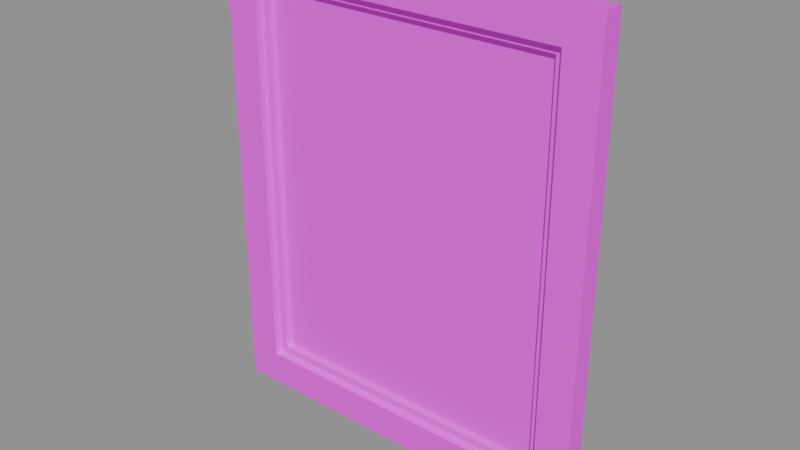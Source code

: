 # Source: Painting_Still_Life.blend  (saved by Blender 5.2.44; exported with 4.5.12 LTS)
import bpy
from mathutils import Matrix  # noqa: F401  (used for matrix-valued properties, if any)

bpy.ops.wm.read_factory_settings(use_empty=True)
scene = bpy.context.scene
scene.name = 'Scene'

# ---- images (referenced by path relative to the original .blend; pixels are not part of the script)
import os
ASSET_DIR = os.environ.get("B2B_ASSET_DIR", "")  # directory of the original .blend (textures are referenced by path, not embedded)
HERE = os.path.dirname(os.path.abspath(__file__))  # packed textures are extracted next to this script under _unpacked/

def load_image(name, relpath, width, height, colorspace="sRGB"):
    """Load a texture the original file referenced (path relative to the .blend, or extracted next to this script)."""
    p = next((c for c in (os.path.join(HERE, relpath), os.path.join(ASSET_DIR, relpath)) if relpath and os.path.exists(c)), "")
    if p:
        img = bpy.data.images.load(p, check_existing=True)
        img.name = name
    else:  # same state as the original file: an image datablock whose file is absent (Cycles renders it pink)
        img = bpy.data.images.new(name, width, height)
        img.source = "FILE"
        img.filepath = "//" + (relpath or name)
    img.colorspace_settings.name = colorspace
    return img
img_paintings_png = load_image('Paintings.png', 'Paintings.png', 1024, 1024, 'sRGB')
img_ts___wood_plank___albedo_png = load_image('TS - Wood plank - Albedo.png', 'TS - Wood plank - Albedo.png', 1024, 1024, 'sRGB')

# ---- materials (node trees are filled in below, after node groups)
mat_mat_painting = bpy.data.materials.new('MAT_Painting')
mat_mat_woodplank = bpy.data.materials.new('MAT_WoodPlank')

# ---- material node trees
mat_mat_painting.use_nodes = True; mat_mat_painting.node_tree.nodes.clear()
_N = mat_mat_painting.node_tree.nodes; _L = mat_mat_painting.node_tree.links
n0 = _N.new('ShaderNodeBsdfPrincipled'); n0.name = 'Principled BSDF'; n0.location = (-200, 100)
n0.inputs[2].default_value = 0.8
n0.inputs[10].default_value = 0.005
n1 = _N.new('ShaderNodeOutputMaterial'); n1.name = 'Material Output'; n1.location = (200, 100)
n2 = _N.new('ShaderNodeTexImage'); n2.name = 'Image Texture'; n2.location = (0, 0)
n2.image = img_paintings_png
_L.new(n0.outputs[0], n1.inputs[0])
_L.new(n2.outputs[0], n0.inputs[0])
n1.is_active_output = True
mat_mat_woodplank.use_nodes = True; mat_mat_woodplank.node_tree.nodes.clear()
_N = mat_mat_woodplank.node_tree.nodes; _L = mat_mat_woodplank.node_tree.links
n0 = _N.new('ShaderNodeBsdfPrincipled'); n0.name = 'Principled BSDF'; n0.location = (-200, 100)
n0.inputs[2].default_value = 0.831
n0.inputs[10].default_value = 0.005
n1 = _N.new('ShaderNodeOutputMaterial'); n1.name = 'Material Output'; n1.location = (200, 100)
n2 = _N.new('ShaderNodeTexImage'); n2.name = 'Image Texture'; n2.location = (-490, 80)
n2.image = img_ts___wood_plank___albedo_png
_L.new(n0.outputs[0], n1.inputs[0])
_L.new(n2.outputs[0], n0.inputs[0])
n1.is_active_output = True

# ---- meshes
me_painting = bpy.data.meshes.new('Painting')
me_painting.from_pydata([(-0.42, -0.018, -0.525), (0.42, -0.018, -0.525), (0.42, -0.018, 0.525), (-0.42, -0.018, 0.525)], [], [(0, 1, 2, 3)])
_uv = me_painting.uv_layers.new(name='UVMap')
_uv.uv.foreach_set('vector', [0.504, 0.504, 0.896, 0.504, 0.896, 0.996, 0.504, 0.996])
me_painting.materials.append(mat_mat_painting)
me_painting.update()
me_woodplank = bpy.data.meshes.new('WoodPlank')
me_woodplank.from_pydata([(-0.4275, -0.015, -0.5325), (-0.4275, 0.0, -0.5325), (-0.4275, -0.015, 0.5325), (-0.4275, 0.0, 0.5325), (0.4275, -0.015, -0.5325), (0.4275, 0.0, -0.5325), (0.4275, -0.015, 0.5325), (0.4275, 0.0, 0.5325), (-0.51, -0.0525, 0.525), (-0.51, 0.0, 0.525), (-0.51, -0.0525, 0.615), (-0.51, 0.0, 0.615), (0.51, -0.0525, 0.525), (0.51, 0.0, 0.525), (0.51, -0.0525, 0.615), (0.51, 0.0, 0.615), (-0.51, -0.0525, -0.615), (-0.51, 0.0, -0.615), (-0.51, -0.0525, -0.525), (-0.51, 0.0, -0.525), (0.51, -0.0525, -0.615), (0.51, 0.0, -0.615), (0.51, -0.0525, -0.525), (0.51, 0.0, -0.525), (-0.51, -0.0525, -0.525), (-0.51, 0.0, -0.525), (-0.42, -0.0525, -0.525), (-0.42, 0.0, -0.525), (-0.51, -0.0525, 0.525), (-0.51, 0.0, 0.525), (-0.42, -0.0525, 0.525), (-0.42, 0.0, 0.525), (0.42, -0.0525, -0.525), (0.42, 0.0, -0.525), (0.51, -0.0525, -0.525), (0.51, 0.0, -0.525), (0.42, -0.0525, 0.525), (0.42, 0.0, 0.525), (0.51, -0.0525, 0.525), (0.51, 0.0, 0.525), (-0.42, -0.0345, 0.5025), (-0.42, -0.018, 0.5025), (-0.42, -0.0345, 0.525), (-0.42, -0.018, 0.525), (0.42, -0.0345, 0.5025), (0.42, -0.018, 0.5025), (0.42, -0.0345, 0.525), (0.42, -0.018, 0.525), (-0.42, -0.0345, -0.525), (-0.42, -0.018, -0.525), (-0.42, -0.0345, -0.5025), (-0.42, -0.018, -0.5025), (0.42, -0.0345, -0.525), (0.42, -0.018, -0.525), (0.42, -0.0345, -0.5025), (0.42, -0.018, -0.5025), (-0.42, -0.0345, -0.5025), (-0.42, -0.018, -0.5025), (-0.3975, -0.0345, -0.5025), (-0.3975, -0.018, -0.5025), (-0.42, -0.0345, 0.5025), (-0.42, -0.018, 0.5025), (-0.3975, -0.0345, 0.5025), (-0.3975, -0.018, 0.5025), (0.3975, -0.0345, -0.5025), (0.3975, -0.018, -0.5025), (0.42, -0.0345, -0.5025), (0.42, -0.018, -0.5025), (0.3975, -0.0345, 0.5025), (0.3975, -0.018, 0.5025), (0.42, -0.0345, 0.5025), (0.42, -0.018, 0.5025)], [], [(0, 4, 6, 2), (3, 7, 5, 1), (1, 5, 4, 0), (2, 6, 7, 3), (0, 2, 3, 1), (5, 7, 6, 4), (8, 12, 14, 10), (11, 15, 13, 9), (9, 13, 12, 8), (10, 14, 15, 11), (8, 10, 11, 9), (13, 15, 14, 12), (16, 20, 22, 18), (19, 23, 21, 17), (17, 21, 20, 16), (18, 22, 23, 19), (16, 18, 19, 17), (21, 23, 22, 20), (26, 30, 28, 24), (25, 29, 31, 27), (24, 28, 29, 25), (27, 31, 30, 26), (25, 27, 26, 24), (28, 30, 31, 29), (34, 38, 36, 32), (33, 37, 39, 35), (32, 36, 37, 33), (35, 39, 38, 34), (33, 35, 34, 32), (36, 38, 39, 37), (40, 44, 46, 42), (43, 47, 45, 41), (41, 45, 44, 40), (42, 46, 47, 43), (40, 42, 43, 41), (45, 47, 46, 44), (48, 52, 54, 50), (51, 55, 53, 49), (49, 53, 52, 48), (50, 54, 55, 51), (48, 50, 51, 49), (53, 55, 54, 52), (58, 62, 60, 56), (57, 61, 63, 59), (56, 60, 61, 57), (59, 63, 62, 58), (57, 59, 58, 56), (60, 62, 63, 61), (66, 70, 68, 64), (65, 69, 71, 67), (64, 68, 69, 65), (67, 71, 70, 66), (65, 67, 66, 64), (68, 70, 71, 69)])
_uv = me_woodplank.uv_layers.new(name='UVMap')
_uv.uv.foreach_set('vector', [0.2776, 0.5863, 0.4486, 0.5863, 0.4486, 0.6643, 0.2776, 0.6643, 0.2776, 0.581, 0.4486, 0.581, 0.4486, 0.503, 0.2776, 0.503, 0.2776, 0.7901, 0.4486, 0.7901, 0.4486, 0.7871, 0.2776, 0.7871, 0.2776, 0.9228, 0.4486, 0.9228, 0.4486, 0.9258, 0.2776, 0.9258, 0.02, 0.48, 0.27, 0.48, 0.27, 0.496, 0.02, 0.496, 0.02, 0.496, 0.27, 0.496, 0.27, 0.48, 0.02, 0.48, 0.522, 0.5579, 0.726, 0.5579, 0.726, 0.5759, 0.522, 0.5759, 0.522, 0.8913, 0.726, 0.8913, 0.726, 0.8733, 0.522, 0.8733, 0.522, 0.7838, 0.726, 0.7838, 0.726, 0.7733, 0.522, 0.7733, 0.522, 0.7815, 0.726, 0.7815, 0.726, 0.792, 0.522, 0.792, 0.02, 0.48, 0.27, 0.48, 0.27, 0.496, 0.02, 0.496, 0.02, 0.496, 0.27, 0.496, 0.27, 0.48, 0.02, 0.48, 0.3803, 0.7687, 0.5843, 0.7687, 0.5843, 0.7867, 0.3803, 0.7867, 0.3803, 0.5524, 0.5843, 0.5524, 0.5843, 0.5344, 0.3803, 0.5344, 0.3803, 0.9824, 0.5843, 0.9824, 0.5843, 0.9719, 0.3803, 0.9719, 0.3803, 0.7221, 0.5843, 0.7221, 0.5843, 0.7326, 0.3803, 0.7326, 0.02, 0.48, 0.27, 0.48, 0.27, 0.496, 0.02, 0.496, 0.02, 0.496, 0.27, 0.496, 0.27, 0.48, 0.02, 0.48, 0.424, 0.6175, 0.634, 0.6175, 0.634, 0.5995, 0.424, 0.5995, 0.424, 0.8031, 0.634, 0.8031, 0.634, 0.8211, 0.424, 0.8211, 0.424, 0.9222, 0.634, 0.9222, 0.634, 0.9327, 0.424, 0.9327, 0.424, 0.7871, 0.634, 0.7871, 0.634, 0.7766, 0.424, 0.7766, 0.02, 0.496, 0.27, 0.496, 0.27, 0.48, 0.02, 0.48, 0.02, 0.48, 0.27, 0.48, 0.27, 0.496, 0.02, 0.496, 0.1773, 0.9458, 0.3873, 0.9458, 0.3873, 0.9278, 0.1773, 0.9278, 0.1773, 0.5255, 0.3873, 0.5255, 0.3873, 0.5435, 0.1773, 0.5435, 0.1773, 0.7357, 0.3873, 0.7357, 0.3873, 0.7462, 0.1773, 0.7462, 0.1773, 0.8239, 0.3873, 0.8239, 0.3873, 0.8134, 0.1773, 0.8134, 0.02, 0.496, 0.27, 0.496, 0.27, 0.48, 0.02, 0.48, 0.02, 0.48, 0.27, 0.48, 0.27, 0.496, 0.02, 0.496, 0.6496, 0.8985, 0.8176, 0.8985, 0.8176, 0.903, 0.6496, 0.903, 0.6496, 0.742, 0.8176, 0.742, 0.8176, 0.7375, 0.6496, 0.7375, 0.6496, 0.9455, 0.8176, 0.9455, 0.8176, 0.9422, 0.6496, 0.9422, 0.6496, 0.6331, 0.8176, 0.6331, 0.8176, 0.6364, 0.6496, 0.6364, 0.02, 0.48, 0.27, 0.48, 0.27, 0.496, 0.02, 0.496, 0.02, 0.496, 0.27, 0.496, 0.27, 0.48, 0.02, 0.48, 0.4172, 0.5213, 0.5852, 0.5213, 0.5852, 0.5258, 0.4172, 0.5258, 0.4172, 0.8472, 0.5852, 0.8472, 0.5852, 0.8427, 0.4172, 0.8427, 0.4172, 0.8807, 0.5852, 0.8807, 0.5852, 0.8774, 0.4172, 0.8774, 0.4172, 0.8667, 0.5852, 0.8667, 0.5852, 0.87, 0.4172, 0.87, 0.02, 0.48, 0.27, 0.48, 0.27, 0.496, 0.02, 0.496, 0.02, 0.496, 0.27, 0.496, 0.27, 0.48, 0.02, 0.48, 0.1095, 0.7869, 0.3105, 0.7869, 0.3105, 0.7824, 0.1095, 0.7824, 0.1095, 0.7586, 0.3105, 0.7586, 0.3105, 0.7631, 0.1095, 0.7631, 0.1095, 0.882, 0.3105, 0.882, 0.3105, 0.8853, 0.1095, 0.8853, 0.1095, 0.9801, 0.3105, 0.9801, 0.3105, 0.9768, 0.1095, 0.9768, 0.02, 0.496, 0.27, 0.496, 0.27, 0.48, 0.02, 0.48, 0.02, 0.48, 0.27, 0.48, 0.27, 0.496, 0.02, 0.496, 0.01658, 0.9244, 0.2176, 0.9244, 0.2176, 0.9199, 0.01658, 0.9199, 0.01658, 0.5591, 0.2176, 0.5591, 0.2176, 0.5636, 0.01658, 0.5636, 0.01658, 0.8118, 0.2176, 0.8118, 0.2176, 0.8151, 0.01658, 0.8151, 0.01658, 0.5301, 0.2176, 0.5301, 0.2176, 0.5268, 0.01658, 0.5268, 0.02, 0.496, 0.27, 0.496, 0.27, 0.48, 0.02, 0.48, 0.02, 0.48, 0.27, 0.48, 0.27, 0.496, 0.02, 0.496])
me_woodplank.materials.append(mat_mat_woodplank)
me_woodplank.update()

# ---- objects
ob_painting_still_life_painting = bpy.data.objects.new('Painting Still Life Painting', me_painting)
ob_painting_still_life_woodplank = bpy.data.objects.new('Painting Still Life WoodPlank', me_woodplank)

# ---- transforms, parenting, visibility, modifiers, constraints
ob_painting_still_life_painting.location = (0.0, 0.0, 0.0)
ob_painting_still_life_woodplank.location = (0.0, 0.0, 0.0)

# ---- collection membership
scene.collection.objects.link(ob_painting_still_life_painting)
scene.collection.objects.link(ob_painting_still_life_woodplank)

# ---- scene / render settings (as saved in the file)
scene.frame_start = 1; scene.frame_end = 250; scene.frame_set(1)
scene.render.engine = 'BLENDER_EEVEE_NEXT'
scene.render.bake_bias = 0.0
scene.render.bake_samples = 0
scene.render.compositor_device = 'GPU'
scene.eevee.use_volume_custom_range = False
scene.eevee.fast_gi_thickness_near = 0.1
scene.eevee.fast_gi_thickness_far = 0.0
scene.eevee.ray_tracing_options.screen_trace_thickness = 0.1
bpy.context.view_layer.update()

# ---- added for rendering (the .blend has no active camera and no usable light): camera, sun + grey world if the file has none
cam_auto = bpy.data.cameras.new('AutoCamera')
cam_auto.lens = 50.0
cam_auto.sensor_width = 36.0
cam_auto.clip_end = 1000.0
ob_auto_camera = bpy.data.objects.new('AutoCamera', cam_auto)
scene.collection.objects.link(ob_auto_camera)
ob_auto_camera.location = (1.47922, -1.80131, 1.18337)
ob_auto_camera.rotation_euler = (1.09748, -7.21219e-08, 0.694738)
scene.camera = ob_auto_camera
light_auto_sun = bpy.data.lights.new('AutoSun', 'SUN')
light_auto_sun.energy = 3.0
light_auto_sun.angle = 0.0523599
ob_auto_sun = bpy.data.objects.new('AutoSun', light_auto_sun)
scene.collection.objects.link(ob_auto_sun)
ob_auto_sun.rotation_euler = (0.872665, 0.174533, 0.523599)
if scene.world is None:
    world_auto = bpy.data.worlds.new('AutoWorld')
    world_auto.color = (0.3, 0.3, 0.3)
    scene.world = world_auto
bpy.context.view_layer.update()

